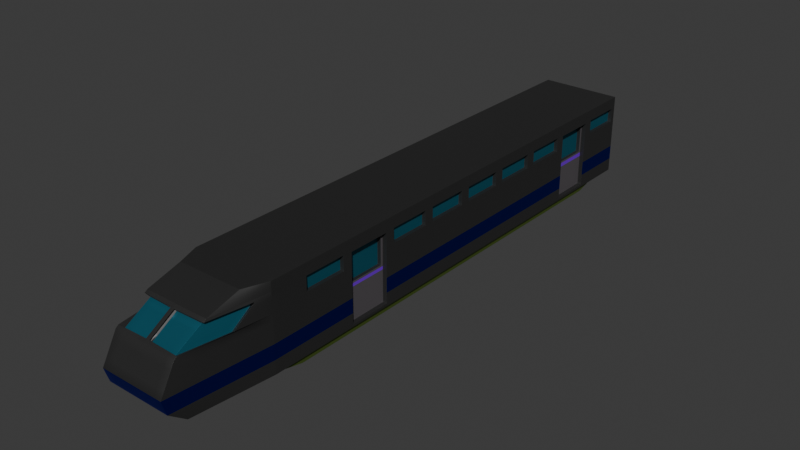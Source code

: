 # Source: train.blend  (saved by Blender 4.5.90; exported with 4.5.12 LTS)
import bpy
from mathutils import Matrix  # noqa: F401  (used for matrix-valued properties, if any)

bpy.ops.wm.read_factory_settings(use_empty=True)
scene = bpy.context.scene
scene.name = 'Scene'

# ---- collections
col_collection = bpy.data.collections.new('Collection'); scene.collection.children.link(col_collection)

# ---- materials (node trees are filled in below, after node groups)
mat_material = bpy.data.materials.new('Material')
mat_material.alpha_threshold = 0.0
mat_material.roughness = 0.5
mat_material.line_color = (0.0, 0.0, 0.0, 1.0)
mat_windows = bpy.data.materials.new('windows')
mat_strip_001 = bpy.data.materials.new('strip.001')
mat_bottom_001 = bpy.data.materials.new('bottom.001')
mat_door = bpy.data.materials.new('door')
mat_material_001 = bpy.data.materials.new('Material.001')

# ---- node groups
ng_smooth_by_angle = bpy.data.node_groups.new('Smooth by Angle', 'GeometryNodeTree')
_s = ng_smooth_by_angle.interface.new_socket(name='Mesh', in_out='OUTPUT', socket_type='NodeSocketGeometry')
_s = ng_smooth_by_angle.interface.new_socket(name='Mesh', in_out='INPUT', socket_type='NodeSocketGeometry')
_s = ng_smooth_by_angle.interface.new_socket(name='Angle', in_out='INPUT', socket_type='NodeSocketFloat')
_s.subtype = 'ANGLE'
_s.default_value = 0.5236
_s.min_value = 0.0
_s.max_value = 3.142
_s.description = 'Maximum face angle for smooth edges'
_s = ng_smooth_by_angle.interface.new_socket(name='Ignore Sharpness', in_out='INPUT', socket_type='NodeSocketBool')
_s.force_non_field = True
ng_smooth_by_angle.description = 'Set the sharpness of mesh edges based on the angle between the neighboring faces'
ng_smooth_by_angle.is_modifier = True
_N = ng_smooth_by_angle.nodes; _L = ng_smooth_by_angle.links
n0 = _N.new('GeometryNodeSetShadeSmooth'); n0.name = 'Set Shade Smooth'; n0.location = (120, -80)
n0.domain = 'EDGE'
n1 = _N.new('GeometryNodeSetShadeSmooth'); n1.name = 'Set Shade Smooth.001'; n1.location = (300, -80)
n2 = _N.new('NodeGroupOutput'); n2.name = 'Group Output'; n2.location = (480, -80)
n3 = _N.new('GeometryNodeInputMeshEdgeAngle'); n3.name = 'Edge Angle'; n3.location = (-440, -240)
n4 = _N.new('NodeGroupInput'); n4.name = 'Group Input'; n4.location = (-80, -80)
n5 = _N.new('GeometryNodeInputEdgeSmooth'); n5.name = 'Is Edge Smooth'; n5.location = (-260, -120)
n6 = _N.new('GeometryNodeInputShadeSmooth'); n6.name = 'Is Shade Smooth'; n6.location = (-440, -397)
n7 = _N.new('FunctionNodeCompare'); n7.name = 'Compare'; n7.location = (-260, -260)
n7.operation = 'LESS_EQUAL'
n7.inputs[6].default_value = (0.0, 0.0, 0.0, 0.0)
n7.inputs[7].default_value = (0.0, 0.0, 0.0, 0.0)
n8 = _N.new('FunctionNodeBooleanMath'); n8.name = 'Boolean Math.001'; n8.location = (-80, -260)
n9 = _N.new('NodeGroupInput'); n9.name = 'Group Input.001'; n9.location = (-440, -329)
n10 = _N.new('NodeGroupInput'); n10.name = 'Group Input.002'; n10.location = (-259, -189)
n11 = _N.new('FunctionNodeBooleanMath'); n11.name = 'Boolean Math'; n11.location = (-80, -149)
n11.operation = 'OR'
n12 = _N.new('FunctionNodeBooleanMath'); n12.name = 'Boolean Math.002'; n12.location = (-260, -380)
n12.operation = 'OR'
n13 = _N.new('NodeGroupInput'); n13.name = 'Group Input.003'; n13.location = (-440, -460)
_L.new(n3.outputs[0], n7.inputs[0])
_L.new(n1.outputs[0], n2.inputs[0])
_L.new(n9.outputs[1], n7.inputs[1])
_L.new(n7.outputs[0], n8.inputs[0])
_L.new(n4.outputs[0], n0.inputs[0])
_L.new(n0.outputs[0], n1.inputs[0])
_L.new(n8.outputs[0], n0.inputs[2])
_L.new(n10.outputs[2], n11.inputs[1])
_L.new(n5.outputs[0], n11.inputs[0])
_L.new(n11.outputs[0], n0.inputs[1])
_L.new(n13.outputs[2], n12.inputs[1])
_L.new(n6.outputs[0], n12.inputs[0])
_L.new(n12.outputs[0], n8.inputs[1])
n2.is_active_output = True

# ---- material node trees
mat_material.use_nodes = True; mat_material.node_tree.nodes.clear()
_N = mat_material.node_tree.nodes; _L = mat_material.node_tree.links
n0 = _N.new('ShaderNodeOutputMaterial'); n0.name = 'Material Output'; n0.location = (200, 100)
n1 = _N.new('ShaderNodeBsdfPrincipled'); n1.name = 'Principled BSDF'; n1.location = (-200, 100)
n1.inputs[0].default_value = (0.07651, 0.07651, 0.07651, 1.0)
n1.inputs[1].default_value = 0.7778
n1.inputs[3].default_value = 1.45
_L.new(n1.outputs[0], n0.inputs[0])
n0.is_active_output = True
mat_windows.use_nodes = True; mat_windows.node_tree.nodes.clear()
_N = mat_windows.node_tree.nodes; _L = mat_windows.node_tree.links
n0 = _N.new('ShaderNodeBsdfPrincipled'); n0.name = 'Principled BSDF'; n0.location = (-200, 100)
n0.inputs[0].default_value = (0.01505, 0.1307, 0.1893, 1.0)
n0.inputs[1].default_value = 0.5278
n1 = _N.new('ShaderNodeOutputMaterial'); n1.name = 'Material Output'; n1.location = (200, 100)
_L.new(n0.outputs[0], n1.inputs[0])
n1.is_active_output = True
mat_strip_001.use_nodes = True; mat_strip_001.node_tree.nodes.clear()
_N = mat_strip_001.node_tree.nodes; _L = mat_strip_001.node_tree.links
n0 = _N.new('ShaderNodeBsdfPrincipled'); n0.name = 'Principled BSDF'; n0.location = (-200, 100)
n0.inputs[0].default_value = (0.0, 0.009124, 0.3162, 1.0)
n0.inputs[1].default_value = 1.0
n0.inputs[3].default_value = 3.3
n1 = _N.new('ShaderNodeOutputMaterial'); n1.name = 'Material Output'; n1.location = (200, 100)
_L.new(n0.outputs[0], n1.inputs[0])
n1.is_active_output = True
mat_bottom_001.use_nodes = True; mat_bottom_001.node_tree.nodes.clear()
_N = mat_bottom_001.node_tree.nodes; _L = mat_bottom_001.node_tree.links
n0 = _N.new('ShaderNodeBsdfPrincipled'); n0.name = 'Principled BSDF'; n0.location = (-200, 100)
n0.inputs[0].default_value = (0.1249, 0.1937, 0.03695, 1.0)
n0.inputs[1].default_value = 0.7037
n1 = _N.new('ShaderNodeOutputMaterial'); n1.name = 'Material Output'; n1.location = (200, 100)
_L.new(n0.outputs[0], n1.inputs[0])
n1.is_active_output = True
mat_door.use_nodes = True; mat_door.node_tree.nodes.clear()
_N = mat_door.node_tree.nodes; _L = mat_door.node_tree.links
n0 = _N.new('ShaderNodeBsdfPrincipled'); n0.name = 'Principled BSDF'; n0.location = (-200, 100)
n0.inputs[0].default_value = (0.1379, 0.1254, 0.1367, 1.0)
n0.inputs[1].default_value = 0.4167
n1 = _N.new('ShaderNodeOutputMaterial'); n1.name = 'Material Output'; n1.location = (200, 100)
_L.new(n0.outputs[0], n1.inputs[0])
n1.is_active_output = True
mat_material_001.use_nodes = True; mat_material_001.node_tree.nodes.clear()
_N = mat_material_001.node_tree.nodes; _L = mat_material_001.node_tree.links
n0 = _N.new('ShaderNodeBsdfPrincipled'); n0.name = 'Principled BSDF'; n0.location = (-200, 100)
n0.inputs[0].default_value = (0.1793, 0.005746, 0.683, 1.0)
n0.inputs[1].default_value = 0.1019
n0.inputs[3].default_value = 1.9
n1 = _N.new('ShaderNodeOutputMaterial'); n1.name = 'Material Output'; n1.location = (200, 100)
_L.new(n0.outputs[0], n1.inputs[0])
n1.is_active_output = True

# ---- world
world_world = bpy.data.worlds.new('World'); scene.world = world_world
world_world.use_nodes = True; world_world.node_tree.nodes.clear()
_N = world_world.node_tree.nodes; _L = world_world.node_tree.links
n0 = _N.new('ShaderNodeOutputWorld'); n0.name = 'World Output'; n0.location = (200, 100)
n1 = _N.new('ShaderNodeBackground'); n1.name = 'Background'; n1.location = (-200, 100)
n1.inputs[0].default_value = (0.05088, 0.05088, 0.05088, 1.0)
_L.new(n1.outputs[0], n0.inputs[0])
n0.is_active_output = True
world_world.color = (0.05088, 0.05088, 0.05088)
world_world.sun_shadow_jitter_overblur = 0.0

# ---- meshes
me_cube = bpy.data.meshes.new('Cube')
me_cube.from_pydata([(1.0, 1.0, 2.007), (0.9148, 0.9148, 0.006955), (0.7897, -0.8004, 2.007), (0.7897, -1.0, 0.006955), (0.0, 1.0, 0.006955), (0.0, -0.8004, 2.007), (0.0, -1.0, 0.006955), (0.0, 1.0, 2.007), (1.0, 1.0, 1.324), (0.7897, -1.022, 1.324), (0.0, 1.0, 1.324), (0.0, -1.022, 1.324), (1.0, 1.0, 1.78), (0.7897, -0.9137, 1.78), (0.0, 1.0, 1.78), (0.0, -0.9137, 1.78), (1.0, 1.0, 0.6743), (0.7897, -1.075, 0.6743), (0.0, 1.0, 0.6743), (0.0, -1.075, 0.6743), (1.0, 1.0, 0.3299), (0.7897, -1.06, 0.3299), (0.0, 1.0, 0.3299), (0.0, -1.06, 0.3299), (1.0, -0.7211, 2.007), (0.9148, -0.7223, 0.006955), (0.0, -0.8075, 0.006955), (0.0, -0.6271, 2.007), (0.9622, -0.85, 1.373), (0.9628, -0.7741, 1.731), (1.0, -0.7211, 0.6743), (1.0, -0.7211, 0.3299), (0.05, -0.9252, 1.731), (0.05, -1.01, 1.373), (0.7869, -1.013, 1.373), (1.0, -0.7211, 1.324), (0.7925, -0.9226, 1.73), (1.0, -0.7211, 1.78), (0.6897, -0.9172, 1.668), (0.6842, -1.007, 1.311), (-0.05272, -0.9198, 1.668), (-0.05272, -1.005, 1.31), (0.8595, -0.8446, 1.31), (0.86, -0.7687, 1.668), (0.9148, -0.611, 0.006955), (1.0, -0.611, 2.007), (0.0, -0.611, 0.006955), (0.0, -0.611, 2.007), (1.0, -0.611, 1.324), (1.0, -0.611, 1.78), (1.0, -0.611, 0.6743), (1.0, -0.611, 0.3299), (0.9148, -0.432, 0.006955), (0.9148, -0.253, 0.006955), (0.9148, -0.07402, 0.006955), (0.9148, 0.105, 0.006955), (0.9148, 0.284, 0.006955), (0.9148, 0.463, 0.006955), (0.9148, 0.642, 0.006955), (0.9148, 0.821, 0.006955), (1.0, 0.821, 2.007), (1.0, 0.642, 2.007), (1.0, 0.463, 2.007), (1.0, 0.284, 2.007), (1.0, 0.105, 2.007), (1.0, -0.07402, 2.007), (1.0, -0.253, 2.007), (1.0, -0.432, 2.007), (0.0, 0.821, 0.006955), (0.0, 0.642, 0.006955), (0.0, 0.463, 0.006955), (0.0, 0.284, 0.006955), (0.0, 0.105, 0.006955), (0.0, -0.07402, 0.006955), (0.0, -0.253, 0.006955), (0.0, -0.432, 0.006955), (0.0, 0.821, 2.007), (0.0, 0.642, 2.007), (0.0, 0.463, 2.007), (0.0, 0.284, 2.007), (0.0, 0.105, 2.007), (0.0, -0.07402, 2.007), (0.0, -0.253, 2.007), (0.0, -0.432, 2.007), (1.0, 0.805, 1.324), (1.0, 0.642, 1.324), (1.0, 0.463, 1.324), (1.0, 0.284, 1.324), (1.0, 0.105, 1.324), (1.0, -0.07402, 1.324), (1.0, -0.269, 1.324), (1.0, -0.416, 1.324), (1.0, 0.805, 1.704), (1.0, 0.658, 1.704), (1.0, 0.463, 1.78), (1.0, 0.284, 1.78), (1.0, 0.105, 1.78), (1.0, -0.07402, 1.78), (1.0, -0.269, 1.704), (1.0, -0.416, 1.704), (1.0, 0.805, 0.6743), (1.0, 0.642, 0.6743), (1.0, 0.463, 0.6743), (1.0, 0.284, 0.6743), (1.0, 0.105, 0.6743), (1.0, -0.07402, 0.6743), (1.0, -0.269, 0.6743), (1.0, -0.416, 0.6743), (1.0, 0.805, 0.3299), (1.0, 0.642, 0.3299), (1.0, 0.463, 0.3299), (1.0, 0.284, 0.3299), (1.0, 0.105, 0.3299), (1.0, -0.07402, 0.3299), (1.0, -0.269, 0.3299), (1.0, -0.416, 0.3299), (1.0, 0.805, 0.07199), (1.0, 1.0, 0.006955), (0.08519, -0.611, 0.006955), (0.08519, 0.9148, 0.006955), (1.0, -0.7211, 0.006955), (0.08519, -0.7223, 0.006955), (1.0, -0.611, 0.006955), (0.08519, -0.432, 0.006955), (1.0, -0.416, 0.07199), (1.0, -0.269, 0.07199), (1.0, -0.07402, 0.006955), (1.0, 0.105, 0.006955), (1.0, 0.284, 0.006955), (1.0, 0.463, 0.006955), (1.0, 0.658, 0.07199), (0.08519, 0.821, 0.006955), (0.08519, 0.642, 0.006955), (0.08519, 0.463, 0.006955), (0.08519, 0.284, 0.006955), (0.08519, 0.105, 0.006955), (0.08519, -0.07402, 0.006955), (0.08519, -0.253, 0.006955), (0.08519, -0.611, -0.1753), (0.08519, -0.7223, -0.002764), (0.08519, -0.432, -0.1753), (0.9148, -0.611, -0.1753), (0.08519, 0.9148, 0.005777), (0.08519, 0.821, -0.1753), (0.08519, 0.642, -0.1753), (0.08519, 0.463, -0.1753), (0.08519, 0.284, -0.1753), (0.08519, 0.105, -0.1753), (0.08519, -0.07402, -0.1753), (0.08519, -0.253, -0.1753), (0.9148, 0.821, -0.1753), (0.9148, 0.642, -0.1753), (0.9148, 0.463, -0.1753), (0.9148, 0.284, -0.1753), (0.9148, 0.105, -0.1753), (0.9148, -0.07402, -0.1753), (0.9148, -0.253, -0.1753), (0.9148, -0.432, -0.1753), (0.9148, 0.9148, 0.005777), (0.9148, -0.7223, -0.002764), (1.0, -0.432, 0.006955), (1.0, -0.253, 0.006955), (1.0, 0.642, 0.006955), (1.0, 0.821, 0.006955), (1.0, 0.821, 1.78), (1.0, 0.642, 1.78), (1.0, -0.253, 1.78), (1.0, -0.432, 1.78), (1.0, 0.821, 0.3299), (1.0, 0.658, 0.3299), (1.0, -0.253, 0.3299), (1.0, -0.432, 0.3299), (1.0, 0.821, 0.6743), (1.0, 0.658, 0.6743), (1.0, -0.253, 0.6743), (1.0, -0.432, 0.6743), (1.0, 0.821, 1.324), (1.0, 0.658, 1.324), (1.0, -0.253, 1.324), (1.0, -0.432, 1.324), (0.8978, 0.805, 1.324), (0.8978, 0.658, 1.324), (0.8978, -0.2775, 1.324), (0.8978, -0.416, 1.324), (0.8978, 0.7966, 0.9615), (0.8978, 0.6664, 0.9615), (0.8978, -0.2775, 0.9615), (0.8978, -0.4076, 0.9615), (0.8978, 0.805, 0.3299), (0.8978, 0.658, 0.3299), (0.8978, -0.269, 0.3299), (0.8978, -0.416, 0.3299), (0.8978, -0.416, 0.07199), (0.8978, -0.269, 0.07199), (0.8978, 0.658, 0.07199), (0.8978, 0.805, 0.07199), (0.8978, 0.7966, 1.66), (0.8978, 0.6664, 1.66), (0.8978, -0.2775, 1.66), (0.8978, -0.4076, 1.66), (1.0, -0.4492, 1.381), (1.0, -0.4492, 1.723), (1.0, -0.5938, 1.723), (1.0, -0.5938, 1.381), (1.0, 0.9828, 1.381), (1.0, 0.9828, 1.723), (1.0, 0.8382, 1.723), (1.0, 0.8382, 1.381), (1.0, 0.6248, 1.381), (1.0, 0.6248, 1.723), (1.0, 0.4802, 1.723), (1.0, 0.4802, 1.381), (1.0, 0.4458, 1.381), (1.0, 0.4458, 1.723), (1.0, 0.3012, 1.723), (1.0, 0.3012, 1.381), (1.0, 0.2668, 1.381), (1.0, 0.2668, 1.723), (1.0, 0.1222, 1.723), (1.0, 0.1222, 1.381), (1.0, 0.08778, 1.381), (1.0, 0.08778, 1.723), (1.0, -0.05683, 1.723), (1.0, -0.05683, 1.381), (1.0, -0.09122, 1.381), (1.0, -0.09122, 1.723), (1.0, -0.2358, 1.723), (1.0, -0.2358, 1.381), (0.9094, -0.4492, 1.723), (0.9094, -0.4492, 1.381), (0.9094, -0.5938, 1.381), (0.9094, -0.5938, 1.723), (0.9094, 0.9828, 1.723), (0.9094, 0.9828, 1.381), (0.9094, 0.8382, 1.381), (0.9094, 0.8382, 1.723), (0.9094, 0.6248, 1.723), (0.9094, 0.6248, 1.381), (0.9094, 0.4802, 1.381), (0.9094, 0.4802, 1.723), (0.9094, 0.4458, 1.723), (0.9094, 0.4458, 1.381), (0.9094, 0.3012, 1.381), (0.9094, 0.3012, 1.723), (0.9094, 0.2668, 1.723), (0.9094, 0.2668, 1.381), (0.9094, 0.1222, 1.381), (0.9094, 0.1222, 1.723), (0.9094, 0.08778, 1.723), (0.9094, 0.08778, 1.381), (0.9094, -0.05683, 1.381), (0.9094, -0.05683, 1.723), (0.9094, -0.09122, 1.723), (0.9094, -0.09122, 1.381), (0.9094, -0.2358, 1.381), (0.9094, -0.2358, 1.723), (0.8978, 0.805, 0.918), (0.8978, 0.658, 0.918), (0.8978, -0.269, 0.918), (0.8978, -0.416, 0.918), (0.8978, 0.805, 1.704), (0.8978, 0.658, 1.704), (0.8978, -0.269, 1.704), (0.8978, -0.416, 1.704), (0.8978, 0.7966, 1.324), (0.8978, 0.6664, 1.324), (0.8978, -0.269, 1.324), (0.8978, -0.4076, 1.324), (0.8138, 0.7966, 1.324), (0.8138, 0.6664, 1.324), (0.8138, -0.2775, 1.324), (0.8138, -0.4076, 1.324), (0.8138, 0.7966, 0.9615), (0.8138, 0.6664, 0.9615), (0.8138, -0.2775, 0.9615), (0.8138, -0.4076, 0.9615), (0.8138, 0.7966, 1.66), (0.8138, 0.6664, 1.66), (0.8138, -0.2775, 1.66), (0.8138, -0.4076, 1.66), (1.0, 1.0, 0.5537), (0.7897, -1.07, 0.5537), (0.0, 1.0, 0.5537), (0.0, -1.07, 0.5537), (1.0, -0.7211, 0.5537), (1.0, -0.611, 0.5537), (1.0, 0.821, 0.5537), (1.0, 0.642, 0.5537), (1.0, 0.463, 0.5537), (1.0, 0.284, 0.5537), (1.0, 0.105, 0.5537), (1.0, -0.07402, 0.5537), (1.0, -0.253, 0.5537), (1.0, -0.432, 0.5537), (1.0, 0.805, 0.5537), (1.0, 0.658, 0.5537), (1.0, -0.269, 0.5537), (1.0, -0.416, 0.5537), (0.8978, 0.805, 0.8222), (0.8978, 0.658, 0.8222), (0.8978, -0.269, 0.8426), (0.8978, -0.416, 0.8426), (1.0, 1.0, 1.78), (0.7897, -0.9137, 1.78), (0.0, 1.0, 1.78), (0.0, -0.9137, 1.78), (1.0, -0.7211, 1.78), (1.0, -0.611, 1.78), (1.0, 0.821, 1.78), (1.0, 0.642, 1.78), (1.0, 0.463, 1.78), (1.0, 0.284, 1.78), (1.0, 0.105, 1.78), (1.0, -0.07402, 1.78), (1.0, -0.253, 1.78), (1.0, -0.432, 1.78)], [], [(26, 120, 3, 6), (306, 24, 2, 303), (304, 7, 0, 302), (303, 2, 5, 305), (24, 27, 5, 2), (17, 9, 11, 19), (18, 10, 8, 16), (30, 35, 9, 17), (32, 33, 41, 40), (10, 14, 12, 8), (29, 36, 38, 43), (284, 30, 17, 281), (282, 18, 16, 280), (281, 17, 19, 283), (3, 21, 23, 6), (4, 22, 20, 117), (120, 31, 21, 3), (122, 51, 31, 120), (285, 50, 30, 284), (48, 49, 37, 35), (50, 48, 35, 30), (45, 47, 27, 24), (307, 45, 24, 306), (123, 137, 149, 140), (33, 32, 15, 11), (34, 33, 11, 9), (28, 34, 9, 35), (32, 36, 13, 15), (36, 29, 37, 13), (29, 28, 35, 37), (39, 38, 40, 41), (42, 43, 38, 39), (34, 28, 42, 39), (28, 29, 43, 42), (36, 32, 40, 38), (33, 34, 39, 41), (52, 44, 141, 157), (315, 67, 45, 307), (67, 83, 47, 45), (175, 179, 48, 50), (209, 210, 239, 236), (293, 175, 50, 285), (160, 171, 51, 122), (117, 20, 168, 163), (169, 130, 194, 189), (162, 109, 110, 129), (129, 110, 111, 128), (128, 111, 112, 127), (127, 112, 113, 126), (126, 113, 170, 161), (84, 92, 260, 180), (280, 16, 172, 286), (91, 107, 259, 183), (287, 101, 102, 288), (288, 102, 103, 289), (289, 103, 104, 290), (290, 104, 105, 291), (291, 105, 174, 292), (116, 108, 188, 195), (211, 208, 237, 238), (297, 115, 191, 301), (202, 203, 230, 231), (222, 223, 250, 251), (208, 209, 236, 237), (201, 202, 231, 228), (221, 222, 251, 248), (106, 90, 266, 258), (16, 8, 176, 172), (98, 99, 263, 262), (101, 85, 86, 102), (102, 86, 87, 103), (103, 87, 88, 104), (104, 88, 89, 105), (105, 89, 178, 174), (296, 106, 258, 300), (0, 7, 76, 60), (60, 76, 77, 61), (61, 77, 78, 62), (62, 78, 79, 63), (63, 79, 80, 64), (64, 80, 81, 65), (65, 81, 82, 66), (66, 82, 83, 67), (302, 0, 60, 308), (308, 60, 61, 309), (309, 61, 62, 310), (310, 62, 63, 311), (311, 63, 64, 312), (312, 64, 65, 313), (313, 65, 66, 314), (314, 66, 67, 315), (137, 136, 148, 149), (121, 118, 138, 139), (59, 58, 151, 150), (136, 135, 147, 148), (58, 57, 152, 151), (44, 25, 159, 141), (135, 134, 146, 147), (57, 56, 153, 152), (59, 1, 117, 163), (1, 119, 4, 117), (118, 121, 26, 46), (121, 25, 120, 26), (25, 44, 122, 120), (123, 118, 46, 75), (44, 52, 160, 122), (52, 53, 161, 160), (53, 54, 126, 161), (54, 55, 127, 126), (55, 56, 128, 127), (56, 57, 129, 128), (57, 58, 162, 129), (58, 59, 163, 162), (119, 131, 68, 4), (131, 132, 69, 68), (132, 133, 70, 69), (133, 134, 71, 70), (134, 135, 72, 71), (135, 136, 73, 72), (136, 137, 74, 73), (137, 123, 75, 74), (138, 141, 159, 139), (140, 157, 141, 138), (142, 158, 150, 143), (143, 150, 151, 144), (144, 151, 152, 145), (145, 152, 153, 146), (146, 153, 154, 147), (147, 154, 155, 148), (148, 155, 156, 149), (149, 156, 157, 140), (53, 52, 157, 156), (131, 119, 142, 143), (1, 59, 150, 158), (118, 123, 140, 138), (54, 53, 156, 155), (132, 131, 143, 144), (119, 1, 158, 142), (55, 54, 155, 154), (133, 132, 144, 145), (56, 55, 154, 153), (134, 133, 145, 146), (25, 121, 139, 159), (125, 124, 160, 161), (116, 130, 162, 163), (93, 92, 164, 165), (99, 98, 166, 167), (108, 116, 163, 168), (130, 169, 109, 162), (114, 125, 161, 170), (124, 115, 171, 160), (294, 108, 168, 286), (295, 173, 101, 287), (296, 114, 170, 292), (297, 107, 175, 293), (92, 84, 176, 164), (177, 93, 165, 85), (98, 90, 178, 166), (91, 99, 167, 179), (84, 100, 172, 176), (173, 177, 85, 101), (90, 106, 174, 178), (107, 91, 179, 175), (195, 188, 189, 194), (193, 190, 191, 192), (298, 256, 257, 299), (300, 258, 259, 301), (197, 265, 269, 277), (184, 264, 268, 272), (187, 186, 274, 275), (267, 187, 275, 271), (93, 177, 181, 261), (125, 114, 190, 193), (90, 98, 262, 266), (115, 124, 192, 191), (124, 125, 193, 192), (99, 91, 183, 263), (294, 100, 256, 298), (130, 116, 195, 194), (100, 84, 180, 256), (295, 169, 189, 299), (92, 93, 261, 260), (177, 173, 257, 181), (179, 167, 201, 200), (167, 49, 202, 201), (49, 48, 203, 202), (48, 179, 200, 203), (8, 12, 205, 204), (12, 164, 206, 205), (164, 176, 207, 206), (176, 8, 204, 207), (85, 165, 209, 208), (165, 94, 210, 209), (94, 86, 211, 210), (86, 85, 208, 211), (86, 94, 213, 212), (94, 95, 214, 213), (95, 87, 215, 214), (87, 86, 212, 215), (87, 95, 217, 216), (95, 96, 218, 217), (96, 88, 219, 218), (88, 87, 216, 219), (88, 96, 221, 220), (96, 97, 222, 221), (97, 89, 223, 222), (89, 88, 220, 223), (89, 97, 225, 224), (97, 166, 226, 225), (166, 178, 227, 226), (178, 89, 224, 227), (229, 228, 231, 230), (233, 232, 235, 234), (237, 236, 239, 238), (241, 240, 243, 242), (245, 244, 247, 246), (249, 248, 251, 250), (253, 252, 255, 254), (216, 217, 244, 245), (210, 211, 238, 239), (219, 216, 245, 246), (217, 218, 247, 244), (224, 225, 252, 253), (204, 205, 232, 233), (218, 219, 246, 247), (227, 224, 253, 254), (207, 204, 233, 234), (225, 226, 255, 252), (205, 206, 235, 232), (212, 213, 240, 241), (226, 227, 254, 255), (206, 207, 234, 235), (215, 212, 241, 242), (213, 214, 243, 240), (220, 221, 248, 249), (200, 201, 228, 229), (214, 215, 242, 243), (223, 220, 249, 250), (203, 200, 229, 230), (184, 185, 257, 256), (186, 187, 259, 258), (197, 196, 260, 261), (199, 198, 262, 263), (196, 264, 180, 260), (265, 197, 261, 181), (198, 182, 266, 262), (267, 199, 263, 183), (264, 184, 256, 180), (185, 265, 181, 257), (182, 186, 258, 266), (187, 267, 183, 259), (268, 276, 277, 269), (270, 278, 279, 271), (272, 268, 269, 273), (274, 270, 271, 275), (196, 197, 277, 276), (265, 185, 273, 269), (182, 198, 278, 270), (198, 199, 279, 278), (186, 182, 270, 274), (185, 184, 272, 273), (199, 267, 271, 279), (264, 196, 276, 268), (173, 295, 299, 257), (108, 294, 298, 188), (190, 300, 301, 191), (188, 298, 299, 189), (115, 297, 293, 171), (106, 296, 292, 174), (169, 295, 287, 109), (100, 294, 286, 172), (114, 296, 300, 190), (107, 297, 301, 259), (113, 291, 292, 170), (112, 290, 291, 113), (111, 289, 290, 112), (110, 288, 289, 111), (109, 287, 288, 110), (20, 280, 286, 168), (171, 293, 285, 51), (51, 285, 284, 31), (21, 281, 283, 23), (22, 282, 280, 20), (31, 284, 281, 21), (166, 314, 315, 167), (97, 313, 314, 166), (96, 312, 313, 97), (95, 311, 312, 96), (94, 310, 311, 95), (165, 309, 310, 94), (164, 308, 309, 165), (12, 302, 308, 164), (167, 315, 307, 49), (49, 307, 306, 37), (13, 303, 305, 15), (14, 304, 302, 12), (37, 306, 303, 13)])
me_cube.polygons.foreach_set('use_smooth', [True] * 297)
me_cube.polygons.foreach_set('material_index', [0, 0, 0, 0, 0, 0, 0, 0, 0, 0, 0, 2, 2, 2, 0, 0, 0, 0, 2, 0, 0, 0, 0, 0, 0, 0, 0, 0, 0, 0, 1, 1, 0, 0, 0, 0, 3, 0, 0, 0, 0, 2, 0, 0, 0, 0, 0, 0, 0, 0, 0, 2, 0, 2, 2, 2, 2, 2, 0, 0, 0, 0, 0, 0, 0, 0, 0, 0, 0, 0, 0, 0, 0, 0, 0, 0, 0, 0, 0, 0, 0, 0, 0, 0, 0, 0, 0, 0, 0, 0, 0, 0, 0, 3, 0, 3, 3, 0, 3, 0, 0, 0, 0, 0, 0, 0, 0, 0, 0, 0, 0, 0, 0, 0, 0, 0, 0, 0, 0, 0, 0, 3, 3, 3, 3, 3, 3, 3, 3, 3, 3, 3, 0, 3, 0, 3, 0, 0, 3, 0, 3, 0, 0, 0, 0, 0, 0, 0, 0, 0, 0, 2, 2, 2, 2, 0, 0, 0, 0, 0, 0, 0, 0, 4, 4, 5, 5, 0, 0, 0, 0, 0, 0, 0, 0, 0, 0, 0, 0, 0, 0, 0, 0, 0, 0, 0, 0, 0, 0, 0, 0, 0, 0, 0, 0, 0, 0, 0, 0, 0, 0, 0, 0, 0, 0, 0, 0, 0, 0, 0, 0, 1, 1, 1, 1, 1, 1, 1, 0, 0, 0, 0, 0, 0, 0, 0, 0, 0, 0, 0, 0, 0, 0, 0, 0, 0, 0, 0, 0, 4, 4, 4, 4, 4, 4, 4, 4, 4, 4, 4, 4, 1, 1, 1, 1, 4, 0, 0, 4, 0, 0, 0, 0, 0, 0, 4, 4, 2, 2, 2, 2, 0, 0, 2, 2, 2, 2, 2, 2, 2, 2, 2, 2, 2, 0, 0, 0, 0, 0, 0, 0, 0, 0, 0, 0, 0, 0])
_uv = me_cube.uv_layers.new(name='UVMap')
_uv.uv.foreach_set('vector', [0.25, 0.7259, 0.375, 0.7259, 0.375, 0.75, 0.25, 0.75, 0.5966, 0.7259, 0.625, 0.7259, 0.625, 0.75, 0.5966, 0.75, 0.5966, 0.375, 0.625, 0.375, 0.625, 0.5, 0.5966, 0.5, 0.5966, 0.75, 0.625, 0.75, 0.625, 0.875, 0.5966, 0.875, 0.625, 0.7259, 0.75, 0.7259, 0.75, 0.75, 0.625, 0.75, 0.4584, 0.75, 0.5396, 0.75, 0.5396, 0.875, 0.4584, 0.875, 0.4584, 0.375, 0.5396, 0.375, 0.5396, 0.5, 0.4584, 0.5, 0.4584, 0.7259, 0.5396, 0.7259, 0.5396, 0.75, 0.4584, 0.75, 0.5905, 0.8671, 0.5457, 0.8671, 0.5457, 0.8671, 0.5905, 0.8671, 0.5396, 0.375, 0.5966, 0.375, 0.5966, 0.5, 0.5396, 0.5, 0.5904, 0.7303, 0.5904, 0.7497, 0.5904, 0.7497, 0.5904, 0.7303, 0.4433, 0.7259, 0.4584, 0.7259, 0.4584, 0.75, 0.4433, 0.75, 0.4433, 0.375, 0.4584, 0.375, 0.4584, 0.5, 0.4433, 0.5, 0.4433, 0.75, 0.4584, 0.75, 0.4584, 0.875, 0.4433, 0.875, 0.375, 0.75, 0.4154, 0.75, 0.4154, 0.875, 0.375, 0.875, 0.375, 0.375, 0.4154, 0.375, 0.4154, 0.5, 0.375, 0.5, 0.375, 0.7259, 0.4154, 0.7259, 0.4154, 0.75, 0.375, 0.75, 0.375, 0.7109, 0.4154, 0.7109, 0.4154, 0.7259, 0.375, 0.7259, 0.4433, 0.7109, 0.4584, 0.7109, 0.4584, 0.7259, 0.4433, 0.7259, 0.5396, 0.7109, 0.5966, 0.7109, 0.5966, 0.7259, 0.5396, 0.7259, 0.4584, 0.7109, 0.5396, 0.7109, 0.5396, 0.7259, 0.4584, 0.7259, 0.625, 0.7109, 0.75, 0.7109, 0.75, 0.7259, 0.625, 0.7259, 0.5966, 0.7109, 0.625, 0.7109, 0.625, 0.7259, 0.5966, 0.7259, 0.2606, 0.6875, 0.2606, 0.664, 0.2606, 0.664, 0.2606, 0.6875, 0.5457, 0.8671, 0.5905, 0.8671, 0.5966, 0.875, 0.5396, 0.875, 0.5458, 0.7503, 0.5457, 0.8671, 0.5396, 0.875, 0.5396, 0.75, 0.5458, 0.7302, 0.5458, 0.7503, 0.5396, 0.75, 0.5396, 0.7259, 0.5905, 0.8671, 0.5904, 0.7497, 0.5966, 0.75, 0.5966, 0.875, 0.5904, 0.7497, 0.5904, 0.7303, 0.5966, 0.7259, 0.5966, 0.75, 0.5904, 0.7303, 0.5458, 0.7302, 0.5396, 0.7259, 0.5966, 0.7259, 0.5458, 0.7503, 0.5904, 0.7497, 0.5905, 0.8671, 0.5457, 0.8671, 0.5458, 0.7302, 0.5904, 0.7303, 0.5904, 0.7497, 0.5458, 0.7503, 0.5458, 0.7503, 0.5458, 0.7302, 0.5458, 0.7302, 0.5458, 0.7503, 0.5458, 0.7302, 0.5904, 0.7303, 0.5904, 0.7303, 0.5458, 0.7302, 0.5904, 0.7497, 0.5905, 0.8671, 0.5905, 0.8671, 0.5904, 0.7497, 0.5457, 0.8671, 0.5458, 0.7503, 0.5458, 0.7503, 0.5457, 0.8671, 0.3644, 0.6875, 0.3644, 0.7109, 0.3644, 0.7109, 0.3644, 0.6875, 0.5966, 0.6875, 0.625, 0.6875, 0.625, 0.7109, 0.5966, 0.7109, 0.625, 0.6875, 0.75, 0.6875, 0.75, 0.7109, 0.625, 0.7109, 0.4584, 0.6875, 0.5396, 0.6875, 0.5396, 0.7109, 0.4584, 0.7109, 0.5944, 0.5491, 0.5944, 0.5681, 0.5944, 0.5681, 0.5944, 0.5491, 0.4433, 0.6875, 0.4584, 0.6875, 0.4584, 0.7109, 0.4433, 0.7109, 0.375, 0.6875, 0.4154, 0.6875, 0.4154, 0.7109, 0.375, 0.7109, 0.375, 0.5, 0.4154, 0.5, 0.4154, 0.5234, 0.375, 0.5234, 0.4154, 0.5448, 0.377, 0.5448, 0.377, 0.5448, 0.4154, 0.5448, 0.375, 0.5469, 0.4154, 0.5469, 0.4154, 0.5703, 0.375, 0.5703, 0.375, 0.5703, 0.4154, 0.5703, 0.4154, 0.5937, 0.375, 0.5937, 0.375, 0.5937, 0.4154, 0.5937, 0.4154, 0.6172, 0.375, 0.6172, 0.375, 0.6172, 0.4154, 0.6172, 0.4154, 0.6406, 0.375, 0.6406, 0.375, 0.6406, 0.4154, 0.6406, 0.4154, 0.664, 0.375, 0.664, 0.5396, 0.5255, 0.5946, 0.5255, 0.5946, 0.5255, 0.5396, 0.5255, 0.4433, 0.5, 0.4584, 0.5, 0.4584, 0.5234, 0.4433, 0.5234, 0.5396, 0.6854, 0.4584, 0.6854, 0.4584, 0.6854, 0.5396, 0.6854, 0.4433, 0.5469, 0.4584, 0.5469, 0.4584, 0.5703, 0.4433, 0.5703, 0.4433, 0.5703, 0.4584, 0.5703, 0.4584, 0.5937, 0.4433, 0.5937, 0.4433, 0.5937, 0.4584, 0.5937, 0.4584, 0.6172, 0.4433, 0.6172, 0.4433, 0.6172, 0.4584, 0.6172, 0.4584, 0.6406, 0.4433, 0.6406, 0.4433, 0.6406, 0.4584, 0.6406, 0.4584, 0.664, 0.4433, 0.664, 0.377, 0.5255, 0.4154, 0.5255, 0.4154, 0.5255, 0.377, 0.5255, 0.5418, 0.5681, 0.5418, 0.5491, 0.5418, 0.5491, 0.5418, 0.5681, 0.4433, 0.6854, 0.4154, 0.6854, 0.4154, 0.6854, 0.4433, 0.6854, 0.5944, 0.7087, 0.5418, 0.7087, 0.5418, 0.7087, 0.5944, 0.7087, 0.5944, 0.6384, 0.5418, 0.6384, 0.5418, 0.6384, 0.5944, 0.6384, 0.5418, 0.5491, 0.5944, 0.5491, 0.5944, 0.5491, 0.5418, 0.5491, 0.5944, 0.6897, 0.5944, 0.7087, 0.5944, 0.7087, 0.5944, 0.6897, 0.5944, 0.6194, 0.5944, 0.6384, 0.5944, 0.6384, 0.5944, 0.6194, 0.4584, 0.6661, 0.5396, 0.6661, 0.5396, 0.6661, 0.4584, 0.6661, 0.4584, 0.5, 0.5396, 0.5, 0.5396, 0.5234, 0.4584, 0.5234, 0.5946, 0.6661, 0.5946, 0.6854, 0.5946, 0.6854, 0.5946, 0.6661, 0.4584, 0.5469, 0.5396, 0.5469, 0.5396, 0.5703, 0.4584, 0.5703, 0.4584, 0.5703, 0.5396, 0.5703, 0.5396, 0.5937, 0.4584, 0.5937, 0.4584, 0.5937, 0.5396, 0.5937, 0.5396, 0.6172, 0.4584, 0.6172, 0.4584, 0.6172, 0.5396, 0.6172, 0.5396, 0.6406, 0.4584, 0.6406, 0.4584, 0.6406, 0.5396, 0.6406, 0.5396, 0.664, 0.4584, 0.664, 0.4433, 0.6661, 0.4584, 0.6661, 0.4584, 0.6661, 0.4433, 0.6661, 0.625, 0.5, 0.75, 0.5, 0.75, 0.5234, 0.625, 0.5234, 0.625, 0.5234, 0.75, 0.5234, 0.75, 0.5469, 0.625, 0.5469, 0.625, 0.5469, 0.75, 0.5469, 0.75, 0.5703, 0.625, 0.5703, 0.625, 0.5703, 0.75, 0.5703, 0.75, 0.5937, 0.625, 0.5937, 0.625, 0.5937, 0.75, 0.5937, 0.75, 0.6172, 0.625, 0.6172, 0.625, 0.6172, 0.75, 0.6172, 0.75, 0.6406, 0.625, 0.6406, 0.625, 0.6406, 0.75, 0.6406, 0.75, 0.664, 0.625, 0.664, 0.625, 0.664, 0.75, 0.664, 0.75, 0.6875, 0.625, 0.6875, 0.5966, 0.5, 0.625, 0.5, 0.625, 0.5234, 0.5966, 0.5234, 0.5966, 0.5234, 0.625, 0.5234, 0.625, 0.5469, 0.5966, 0.5469, 0.5966, 0.5469, 0.625, 0.5469, 0.625, 0.5703, 0.5966, 0.5703, 0.5966, 0.5703, 0.625, 0.5703, 0.625, 0.5937, 0.5966, 0.5937, 0.5966, 0.5937, 0.625, 0.5937, 0.625, 0.6172, 0.5966, 0.6172, 0.5966, 0.6172, 0.625, 0.6172, 0.625, 0.6406, 0.5966, 0.6406, 0.5966, 0.6406, 0.625, 0.6406, 0.625, 0.664, 0.5966, 0.664, 0.5966, 0.664, 0.625, 0.664, 0.625, 0.6875, 0.5966, 0.6875, 0.2606, 0.664, 0.2606, 0.6406, 0.2606, 0.6406, 0.2606, 0.664, 0.2606, 0.7194, 0.2606, 0.7109, 0.2606, 0.7109, 0.2606, 0.7194, 0.3644, 0.5234, 0.3644, 0.5469, 0.3644, 0.5469, 0.3644, 0.5234, 0.2606, 0.6406, 0.2606, 0.6172, 0.2606, 0.6172, 0.2606, 0.6406, 0.3644, 0.5469, 0.3644, 0.5703, 0.3644, 0.5703, 0.3644, 0.5469, 0.3644, 0.7109, 0.3644, 0.7194, 0.3644, 0.7194, 0.3644, 0.7109, 0.2606, 0.6172, 0.2606, 0.5937, 0.2606, 0.5937, 0.2606, 0.6172, 0.3644, 0.5703, 0.3644, 0.5937, 0.3644, 0.5937, 0.3644, 0.5703, 0.3644, 0.5234, 0.3644, 0.5112, 0.375, 0.5, 0.375, 0.5234, 0.3644, 0.5112, 0.2606, 0.5112, 0.25, 0.5, 0.375, 0.5, 0.2606, 0.7109, 0.2606, 0.7194, 0.25, 0.7259, 0.25, 0.7109, 0.2606, 0.7194, 0.3644, 0.7194, 0.375, 0.7259, 0.25, 0.7259, 0.3644, 0.7194, 0.3644, 0.7109, 0.375, 0.7109, 0.375, 0.7259, 0.2606, 0.6875, 0.2606, 0.7109, 0.25, 0.7109, 0.25, 0.6875, 0.3644, 0.7109, 0.3644, 0.6875, 0.375, 0.6875, 0.375, 0.7109, 0.3644, 0.6875, 0.3644, 0.664, 0.375, 0.664, 0.375, 0.6875, 0.3644, 0.664, 0.3644, 0.6406, 0.375, 0.6406, 0.375, 0.664, 0.3644, 0.6406, 0.3644, 0.6172, 0.375, 0.6172, 0.375, 0.6406, 0.3644, 0.6172, 0.3644, 0.5937, 0.375, 0.5937, 0.375, 0.6172, 0.3644, 0.5937, 0.3644, 0.5703, 0.375, 0.5703, 0.375, 0.5937, 0.3644, 0.5703, 0.3644, 0.5469, 0.375, 0.5469, 0.375, 0.5703, 0.3644, 0.5469, 0.3644, 0.5234, 0.375, 0.5234, 0.375, 0.5469, 0.2606, 0.5112, 0.2606, 0.5234, 0.25, 0.5234, 0.25, 0.5, 0.2606, 0.5234, 0.2606, 0.5469, 0.25, 0.5469, 0.25, 0.5234, 0.2606, 0.5469, 0.2606, 0.5703, 0.25, 0.5703, 0.25, 0.5469, 0.2606, 0.5703, 0.2606, 0.5937, 0.25, 0.5937, 0.25, 0.5703, 0.2606, 0.5937, 0.2606, 0.6172, 0.25, 0.6172, 0.25, 0.5937, 0.2606, 0.6172, 0.2606, 0.6406, 0.25, 0.6406, 0.25, 0.6172, 0.2606, 0.6406, 0.2606, 0.664, 0.25, 0.664, 0.25, 0.6406, 0.2606, 0.664, 0.2606, 0.6875, 0.25, 0.6875, 0.25, 0.664, 0.2606, 0.7109, 0.3644, 0.7109, 0.3644, 0.7194, 0.2606, 0.7194, 0.2606, 0.6875, 0.3644, 0.6875, 0.3644, 0.7109, 0.2606, 0.7109, 0.2606, 0.5112, 0.3644, 0.5112, 0.3644, 0.5234, 0.2606, 0.5234, 0.2606, 0.5234, 0.3644, 0.5234, 0.3644, 0.5469, 0.2606, 0.5469, 0.2606, 0.5469, 0.3644, 0.5469, 0.3644, 0.5703, 0.2606, 0.5703, 0.2606, 0.5703, 0.3644, 0.5703, 0.3644, 0.5937, 0.2606, 0.5937, 0.2606, 0.5937, 0.3644, 0.5937, 0.3644, 0.6172, 0.2606, 0.6172, 0.2606, 0.6172, 0.3644, 0.6172, 0.3644, 0.6406, 0.2606, 0.6406, 0.2606, 0.6406, 0.3644, 0.6406, 0.3644, 0.664, 0.2606, 0.664, 0.2606, 0.664, 0.3644, 0.664, 0.3644, 0.6875, 0.2606, 0.6875, 0.3644, 0.664, 0.3644, 0.6875, 0.3644, 0.6875, 0.3644, 0.664, 0.2606, 0.5234, 0.2606, 0.5112, 0.2606, 0.5112, 0.2606, 0.5234, 0.3644, 0.5112, 0.3644, 0.5234, 0.3644, 0.5234, 0.3644, 0.5112, 0.2606, 0.7109, 0.2606, 0.6875, 0.2606, 0.6875, 0.2606, 0.7109, 0.3644, 0.6406, 0.3644, 0.664, 0.3644, 0.664, 0.3644, 0.6406, 0.2606, 0.5469, 0.2606, 0.5234, 0.2606, 0.5234, 0.2606, 0.5469, 0.2606, 0.5112, 0.3644, 0.5112, 0.3644, 0.5112, 0.2606, 0.5112, 0.3644, 0.6172, 0.3644, 0.6406, 0.3644, 0.6406, 0.3644, 0.6172, 0.2606, 0.5703, 0.2606, 0.5469, 0.2606, 0.5469, 0.2606, 0.5703, 0.3644, 0.5937, 0.3644, 0.6172, 0.3644, 0.6172, 0.3644, 0.5937, 0.2606, 0.5937, 0.2606, 0.5703, 0.2606, 0.5703, 0.2606, 0.5937, 0.3644, 0.7194, 0.2606, 0.7194, 0.2606, 0.7194, 0.3644, 0.7194, 0.377, 0.6661, 0.377, 0.6854, 0.375, 0.6875, 0.375, 0.664, 0.377, 0.5255, 0.377, 0.5448, 0.375, 0.5469, 0.375, 0.5234, 0.5946, 0.5448, 0.5946, 0.5255, 0.5966, 0.5234, 0.5966, 0.5469, 0.5946, 0.6854, 0.5946, 0.6661, 0.5966, 0.664, 0.5966, 0.6875, 0.4154, 0.5255, 0.377, 0.5255, 0.375, 0.5234, 0.4154, 0.5234, 0.377, 0.5448, 0.4154, 0.5448, 0.4154, 0.5469, 0.375, 0.5469, 0.4154, 0.6661, 0.377, 0.6661, 0.375, 0.664, 0.4154, 0.664, 0.377, 0.6854, 0.4154, 0.6854, 0.4154, 0.6875, 0.375, 0.6875, 0.4433, 0.5255, 0.4154, 0.5255, 0.4154, 0.5234, 0.4433, 0.5234, 0.4433, 0.5448, 0.4584, 0.5448, 0.4584, 0.5469, 0.4433, 0.5469, 0.4433, 0.6661, 0.4154, 0.6661, 0.4154, 0.664, 0.4433, 0.664, 0.4433, 0.6854, 0.4584, 0.6854, 0.4584, 0.6875, 0.4433, 0.6875, 0.5946, 0.5255, 0.5396, 0.5255, 0.5396, 0.5234, 0.5966, 0.5234, 0.5396, 0.5448, 0.5946, 0.5448, 0.5966, 0.5469, 0.5396, 0.5469, 0.5946, 0.6661, 0.5396, 0.6661, 0.5396, 0.664, 0.5966, 0.664, 0.5396, 0.6854, 0.5946, 0.6854, 0.5966, 0.6875, 0.5396, 0.6875, 0.5396, 0.5255, 0.4584, 0.5255, 0.4584, 0.5234, 0.5396, 0.5234, 0.4584, 0.5448, 0.5396, 0.5448, 0.5396, 0.5469, 0.4584, 0.5469, 0.5396, 0.6661, 0.4584, 0.6661, 0.4584, 0.664, 0.5396, 0.664, 0.4584, 0.6854, 0.5396, 0.6854, 0.5396, 0.6875, 0.4584, 0.6875, 0.377, 0.5255, 0.4154, 0.5255, 0.4154, 0.5448, 0.377, 0.5448, 0.377, 0.6661, 0.4154, 0.6661, 0.4154, 0.6854, 0.377, 0.6854, 0.4433, 0.5255, 0.4584, 0.5255, 0.4584, 0.5448, 0.4433, 0.5448, 0.4433, 0.6661, 0.4584, 0.6661, 0.4584, 0.6854, 0.4433, 0.6854, 0.5934, 0.5437, 0.5396, 0.5437, 0.5396, 0.5437, 0.5934, 0.5437, 0.4601, 0.5266, 0.5396, 0.5266, 0.5396, 0.5266, 0.4601, 0.5266, 0.4601, 0.6843, 0.4601, 0.6672, 0.4601, 0.6672, 0.4601, 0.6843, 0.5396, 0.6843, 0.4601, 0.6843, 0.4601, 0.6843, 0.5396, 0.6843, 0.5946, 0.5448, 0.5396, 0.5448, 0.5396, 0.5448, 0.5946, 0.5448, 0.377, 0.6661, 0.4154, 0.6661, 0.4154, 0.6661, 0.377, 0.6661, 0.5396, 0.6661, 0.5946, 0.6661, 0.5946, 0.6661, 0.5396, 0.6661, 0.4154, 0.6854, 0.377, 0.6854, 0.377, 0.6854, 0.4154, 0.6854, 0.377, 0.6854, 0.377, 0.6661, 0.377, 0.6661, 0.377, 0.6854, 0.5946, 0.6854, 0.5396, 0.6854, 0.5396, 0.6854, 0.5946, 0.6854, 0.4433, 0.5255, 0.4584, 0.5255, 0.4584, 0.5255, 0.4433, 0.5255, 0.377, 0.5448, 0.377, 0.5255, 0.377, 0.5255, 0.377, 0.5448, 0.4584, 0.5255, 0.5396, 0.5255, 0.5396, 0.5255, 0.4584, 0.5255, 0.4433, 0.5448, 0.4154, 0.5448, 0.4154, 0.5448, 0.4433, 0.5448, 0.5946, 0.5255, 0.5946, 0.5448, 0.5946, 0.5448, 0.5946, 0.5255, 0.5396, 0.5448, 0.4584, 0.5448, 0.4584, 0.5448, 0.5396, 0.5448, 0.5396, 0.6875, 0.5966, 0.6875, 0.5944, 0.6897, 0.5418, 0.6897, 0.5966, 0.6875, 0.5966, 0.7109, 0.5944, 0.7087, 0.5944, 0.6897, 0.5966, 0.7109, 0.5396, 0.7109, 0.5418, 0.7087, 0.5944, 0.7087, 0.5396, 0.7109, 0.5396, 0.6875, 0.5418, 0.6897, 0.5418, 0.7087, 0.5396, 0.5, 0.5966, 0.5, 0.5944, 0.5023, 0.5418, 0.5023, 0.5966, 0.5, 0.5966, 0.5234, 0.5944, 0.5212, 0.5944, 0.5023, 0.5966, 0.5234, 0.5396, 0.5234, 0.5418, 0.5212, 0.5944, 0.5212, 0.5396, 0.5234, 0.5396, 0.5, 0.5418, 0.5023, 0.5418, 0.5212, 0.5396, 0.5469, 0.5966, 0.5469, 0.5944, 0.5491, 0.5418, 0.5491, 0.5966, 0.5469, 0.5966, 0.5703, 0.5944, 0.5681, 0.5944, 0.5491, 0.5966, 0.5703, 0.5396, 0.5703, 0.5418, 0.5681, 0.5944, 0.5681, 0.5396, 0.5703, 0.5396, 0.5469, 0.5418, 0.5491, 0.5418, 0.5681, 0.5396, 0.5703, 0.5966, 0.5703, 0.5944, 0.5726, 0.5418, 0.5726, 0.5966, 0.5703, 0.5966, 0.5937, 0.5944, 0.5915, 0.5944, 0.5726, 0.5966, 0.5937, 0.5396, 0.5937, 0.5418, 0.5915, 0.5944, 0.5915, 0.5396, 0.5937, 0.5396, 0.5703, 0.5418, 0.5726, 0.5418, 0.5915, 0.5396, 0.5937, 0.5966, 0.5937, 0.5944, 0.596, 0.5418, 0.596, 0.5966, 0.5937, 0.5966, 0.6172, 0.5944, 0.6149, 0.5944, 0.596, 0.5966, 0.6172, 0.5396, 0.6172, 0.5418, 0.6149, 0.5944, 0.6149, 0.5396, 0.6172, 0.5396, 0.5937, 0.5418, 0.596, 0.5418, 0.6149, 0.5396, 0.6172, 0.5966, 0.6172, 0.5944, 0.6194, 0.5418, 0.6194, 0.5966, 0.6172, 0.5966, 0.6406, 0.5944, 0.6384, 0.5944, 0.6194, 0.5966, 0.6406, 0.5396, 0.6406, 0.5418, 0.6384, 0.5944, 0.6384, 0.5396, 0.6406, 0.5396, 0.6172, 0.5418, 0.6194, 0.5418, 0.6384, 0.5396, 0.6406, 0.5966, 0.6406, 0.5944, 0.6429, 0.5418, 0.6429, 0.5966, 0.6406, 0.5966, 0.664, 0.5944, 0.6618, 0.5944, 0.6429, 0.5966, 0.664, 0.5396, 0.664, 0.5418, 0.6618, 0.5944, 0.6618, 0.5396, 0.664, 0.5396, 0.6406, 0.5418, 0.6429, 0.5418, 0.6618, 0.5418, 0.6897, 0.5944, 0.6897, 0.5944, 0.7087, 0.5418, 0.7087, 0.5418, 0.5023, 0.5944, 0.5023, 0.5944, 0.5212, 0.5418, 0.5212, 0.5418, 0.5491, 0.5944, 0.5491, 0.5944, 0.5681, 0.5418, 0.5681, 0.5418, 0.5726, 0.5944, 0.5726, 0.5944, 0.5915, 0.5418, 0.5915, 0.5418, 0.596, 0.5944, 0.596, 0.5944, 0.6149, 0.5418, 0.6149, 0.5418, 0.6194, 0.5944, 0.6194, 0.5944, 0.6384, 0.5418, 0.6384, 0.5418, 0.6429, 0.5944, 0.6429, 0.5944, 0.6618, 0.5418, 0.6618, 0.5418, 0.596, 0.5944, 0.596, 0.5944, 0.596, 0.5418, 0.596, 0.5944, 0.5681, 0.5418, 0.5681, 0.5418, 0.5681, 0.5944, 0.5681, 0.5418, 0.6149, 0.5418, 0.596, 0.5418, 0.596, 0.5418, 0.6149, 0.5944, 0.596, 0.5944, 0.6149, 0.5944, 0.6149, 0.5944, 0.596, 0.5418, 0.6429, 0.5944, 0.6429, 0.5944, 0.6429, 0.5418, 0.6429, 0.5418, 0.5023, 0.5944, 0.5023, 0.5944, 0.5023, 0.5418, 0.5023, 0.5944, 0.6149, 0.5418, 0.6149, 0.5418, 0.6149, 0.5944, 0.6149, 0.5418, 0.6618, 0.5418, 0.6429, 0.5418, 0.6429, 0.5418, 0.6618, 0.5418, 0.5212, 0.5418, 0.5023, 0.5418, 0.5023, 0.5418, 0.5212, 0.5944, 0.6429, 0.5944, 0.6618, 0.5944, 0.6618, 0.5944, 0.6429, 0.5944, 0.5023, 0.5944, 0.5212, 0.5944, 0.5212, 0.5944, 0.5023, 0.5418, 0.5726, 0.5944, 0.5726, 0.5944, 0.5726, 0.5418, 0.5726, 0.5944, 0.6618, 0.5418, 0.6618, 0.5418, 0.6618, 0.5944, 0.6618, 0.5944, 0.5212, 0.5418, 0.5212, 0.5418, 0.5212, 0.5944, 0.5212, 0.5418, 0.5915, 0.5418, 0.5726, 0.5418, 0.5726, 0.5418, 0.5915, 0.5944, 0.5726, 0.5944, 0.5915, 0.5944, 0.5915, 0.5944, 0.5726, 0.5418, 0.6194, 0.5944, 0.6194, 0.5944, 0.6194, 0.5418, 0.6194, 0.5418, 0.6897, 0.5944, 0.6897, 0.5944, 0.6897, 0.5418, 0.6897, 0.5944, 0.5915, 0.5418, 0.5915, 0.5418, 0.5915, 0.5944, 0.5915, 0.5418, 0.6384, 0.5418, 0.6194, 0.5418, 0.6194, 0.5418, 0.6384, 0.5418, 0.7087, 0.5418, 0.6897, 0.5418, 0.6897, 0.5418, 0.7087, 0.4601, 0.5266, 0.4601, 0.5437, 0.4584, 0.5448, 0.4584, 0.5255, 0.4601, 0.6672, 0.4601, 0.6843, 0.4584, 0.6854, 0.4584, 0.6661, 0.5934, 0.5437, 0.5934, 0.5266, 0.5946, 0.5255, 0.5946, 0.5448, 0.5934, 0.6843, 0.5934, 0.6672, 0.5946, 0.6661, 0.5946, 0.6854, 0.5934, 0.5266, 0.5396, 0.5266, 0.5396, 0.5255, 0.5946, 0.5255, 0.5396, 0.5437, 0.5934, 0.5437, 0.5946, 0.5448, 0.5396, 0.5448, 0.5934, 0.6672, 0.5396, 0.6672, 0.5396, 0.6661, 0.5946, 0.6661, 0.5396, 0.6843, 0.5934, 0.6843, 0.5946, 0.6854, 0.5396, 0.6854, 0.5396, 0.5266, 0.4601, 0.5266, 0.4584, 0.5255, 0.5396, 0.5255, 0.4601, 0.5437, 0.5396, 0.5437, 0.5396, 0.5448, 0.4584, 0.5448, 0.5396, 0.6672, 0.4601, 0.6672, 0.4584, 0.6661, 0.5396, 0.6661, 0.4601, 0.6843, 0.5396, 0.6843, 0.5396, 0.6854, 0.4584, 0.6854, 0.5396, 0.5266, 0.5934, 0.5266, 0.5934, 0.5437, 0.5396, 0.5437, 0.5396, 0.6672, 0.5934, 0.6672, 0.5934, 0.6843, 0.5396, 0.6843, 0.4601, 0.5266, 0.5396, 0.5266, 0.5396, 0.5437, 0.4601, 0.5437, 0.4601, 0.6672, 0.5396, 0.6672, 0.5396, 0.6843, 0.4601, 0.6843, 0.5934, 0.5266, 0.5934, 0.5437, 0.5934, 0.5437, 0.5934, 0.5266, 0.5396, 0.5437, 0.4601, 0.5437, 0.4601, 0.5437, 0.5396, 0.5437, 0.5396, 0.6672, 0.5934, 0.6672, 0.5934, 0.6672, 0.5396, 0.6672, 0.5934, 0.6672, 0.5934, 0.6843, 0.5934, 0.6843, 0.5934, 0.6672, 0.4601, 0.6672, 0.5396, 0.6672, 0.5396, 0.6672, 0.4601, 0.6672, 0.4601, 0.5437, 0.4601, 0.5266, 0.4601, 0.5266, 0.4601, 0.5437, 0.5934, 0.6843, 0.5396, 0.6843, 0.5396, 0.6843, 0.5934, 0.6843, 0.5396, 0.5266, 0.5934, 0.5266, 0.5934, 0.5266, 0.5396, 0.5266, 0.4584, 0.5448, 0.4433, 0.5448, 0.4433, 0.5448, 0.4584, 0.5448, 0.4154, 0.5255, 0.4433, 0.5255, 0.4433, 0.5255, 0.4154, 0.5255, 0.4154, 0.6661, 0.4433, 0.6661, 0.4433, 0.6854, 0.4154, 0.6854, 0.4154, 0.5255, 0.4433, 0.5255, 0.4433, 0.5448, 0.4154, 0.5448, 0.4154, 0.6854, 0.4433, 0.6854, 0.4433, 0.6875, 0.4154, 0.6875, 0.4584, 0.6661, 0.4433, 0.6661, 0.4433, 0.664, 0.4584, 0.664, 0.4154, 0.5448, 0.4433, 0.5448, 0.4433, 0.5469, 0.4154, 0.5469, 0.4584, 0.5255, 0.4433, 0.5255, 0.4433, 0.5234, 0.4584, 0.5234, 0.4154, 0.6661, 0.4433, 0.6661, 0.4433, 0.6661, 0.4154, 0.6661, 0.4584, 0.6854, 0.4433, 0.6854, 0.4433, 0.6854, 0.4584, 0.6854, 0.4154, 0.6406, 0.4433, 0.6406, 0.4433, 0.664, 0.4154, 0.664, 0.4154, 0.6172, 0.4433, 0.6172, 0.4433, 0.6406, 0.4154, 0.6406, 0.4154, 0.5937, 0.4433, 0.5937, 0.4433, 0.6172, 0.4154, 0.6172, 0.4154, 0.5703, 0.4433, 0.5703, 0.4433, 0.5937, 0.4154, 0.5937, 0.4154, 0.5469, 0.4433, 0.5469, 0.4433, 0.5703, 0.4154, 0.5703, 0.4154, 0.5, 0.4433, 0.5, 0.4433, 0.5234, 0.4154, 0.5234, 0.4154, 0.6875, 0.4433, 0.6875, 0.4433, 0.7109, 0.4154, 0.7109, 0.4154, 0.7109, 0.4433, 0.7109, 0.4433, 0.7259, 0.4154, 0.7259, 0.4154, 0.75, 0.4433, 0.75, 0.4433, 0.875, 0.4154, 0.875, 0.4154, 0.375, 0.4433, 0.375, 0.4433, 0.5, 0.4154, 0.5, 0.4154, 0.7259, 0.4433, 0.7259, 0.4433, 0.75, 0.4154, 0.75, 0.5966, 0.664, 0.5966, 0.664, 0.5966, 0.6875, 0.5966, 0.6875, 0.5966, 0.6406, 0.5966, 0.6406, 0.5966, 0.664, 0.5966, 0.664, 0.5966, 0.6172, 0.5966, 0.6172, 0.5966, 0.6406, 0.5966, 0.6406, 0.5966, 0.5937, 0.5966, 0.5937, 0.5966, 0.6172, 0.5966, 0.6172, 0.5966, 0.5703, 0.5966, 0.5703, 0.5966, 0.5937, 0.5966, 0.5937, 0.5966, 0.5469, 0.5966, 0.5469, 0.5966, 0.5703, 0.5966, 0.5703, 0.5966, 0.5234, 0.5966, 0.5234, 0.5966, 0.5469, 0.5966, 0.5469, 0.5966, 0.5, 0.5966, 0.5, 0.5966, 0.5234, 0.5966, 0.5234, 0.5966, 0.6875, 0.5966, 0.6875, 0.5966, 0.7109, 0.5966, 0.7109, 0.5966, 0.7109, 0.5966, 0.7109, 0.5966, 0.7259, 0.5966, 0.7259, 0.5966, 0.75, 0.5966, 0.75, 0.5966, 0.875, 0.5966, 0.875, 0.5966, 0.375, 0.5966, 0.375, 0.5966, 0.5, 0.5966, 0.5, 0.5966, 0.7259, 0.5966, 0.7259, 0.5966, 0.75, 0.5966, 0.75])
me_cube.materials.append(mat_material)
me_cube.materials.append(mat_windows)
me_cube.materials.append(mat_strip_001)
me_cube.materials.append(mat_bottom_001)
me_cube.materials.append(mat_door)
me_cube.materials.append(mat_material_001)
me_cube.use_mirror_vertex_groups = False
me_cube.update()

# ---- objects
ob_cube = bpy.data.objects.new('Cube', me_cube)

# ---- transforms, parenting, visibility, modifiers, constraints
ob_cube.location = (0.0, 0.0, 0.0)
ob_cube.scale = (1.0, 7.0, 1.0)
ob_cube.lock_rotations_4d = False
ob_cube.empty_display_type = 'ARROWS'
ob_cube.lineart.crease_threshold = 0.0
_m = ob_cube.modifiers.new('Mirror', 'MIRROR')
_m = ob_cube.modifiers.new('Bevel', 'BEVEL')
_m.width = 0.23
_m.width_pct = 0.23
_m.segments = 15
_m = ob_cube.modifiers.new('Subdivision', 'SUBSURF')
_m.subdivision_type = 'SIMPLE'
_m.levels = 4
_m = ob_cube.modifiers.new('Smooth by Angle', 'NODES')
_m.node_group = ng_smooth_by_angle
_m.use_pin_to_last = True
_m.show_group_selector = False

# ---- collection membership
col_collection.objects.link(ob_cube)

# ---- scene / render settings (as saved in the file)
scene.frame_start = 1; scene.frame_end = 250; scene.frame_set(1)
scene.render.engine = 'BLENDER_EEVEE_NEXT'
bpy.context.view_layer.update()

# ---- added for rendering (the .blend has no active camera and no usable light): camera, sun
cam_auto = bpy.data.cameras.new('AutoCamera')
cam_auto.lens = 50.0
cam_auto.sensor_width = 36.0
cam_auto.clip_end = 1000.0
ob_auto_camera = bpy.data.objects.new('AutoCamera', cam_auto)
scene.collection.objects.link(ob_auto_camera)
ob_auto_camera.location = (13.7141, -16.7188, 11.8871)
ob_auto_camera.rotation_euler = (1.09748, -7.21219e-08, 0.694738)
scene.camera = ob_auto_camera
light_auto_sun = bpy.data.lights.new('AutoSun', 'SUN')
light_auto_sun.energy = 3.0
light_auto_sun.angle = 0.0523599
ob_auto_sun = bpy.data.objects.new('AutoSun', light_auto_sun)
scene.collection.objects.link(ob_auto_sun)
ob_auto_sun.rotation_euler = (0.872665, 0.174533, 0.523599)
bpy.context.view_layer.update()
